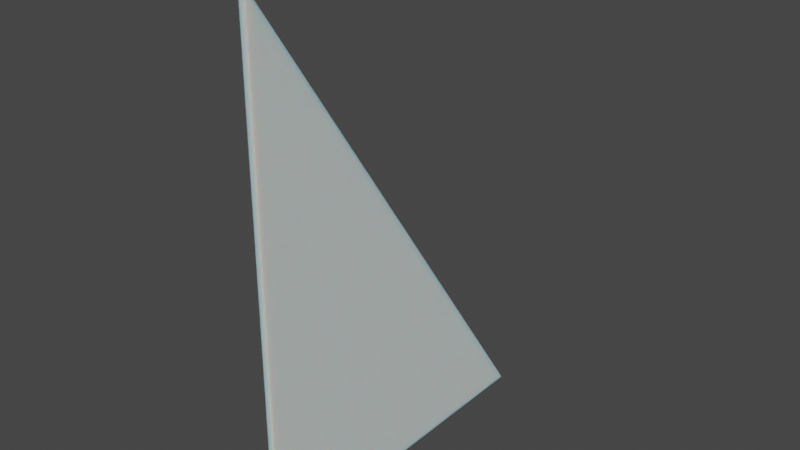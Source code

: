 # Source: Sail.blend  (saved by Blender 3.2.14; exported with 4.5.12 LTS)
import bpy
from mathutils import Matrix  # noqa: F401  (used for matrix-valued properties, if any)

bpy.ops.wm.read_factory_settings(use_empty=True)
scene = bpy.context.scene
scene.name = 'Scene'

# ---- collections
col_collection = bpy.data.collections.new('Collection'); scene.collection.children.link(col_collection)

# ---- materials (node trees are filled in below, after node groups)
mat_sailcloth = bpy.data.materials.new('Sailcloth')
mat_sailcloth.use_transparent_shadow = False

# ---- material node trees
mat_sailcloth.use_nodes = True; mat_sailcloth.node_tree.nodes.clear()
_N = mat_sailcloth.node_tree.nodes; _L = mat_sailcloth.node_tree.links
n0 = _N.new('ShaderNodeBsdfPrincipled'); n0.name = 'Principled BSDF'; n0.location = (10, 300)
n0.distribution = 'GGX'
n0.subsurface_method = 'RANDOM_WALK_SKIN'
n0.inputs[0].default_value = (0.714, 0.7033, 0.6846, 1.0)
n0.inputs[2].default_value = 0.8909
n0.inputs[3].default_value = 1.45
n0.inputs[8].default_value = 1.0
n0.inputs[10].default_value = 0.1455
n0.inputs[13].default_value = 0.1591
n0.inputs[27].default_value = (0.0, 0.0, 0.0, 1.0)
n0.inputs[28].default_value = 1.0
n1 = _N.new('ShaderNodeOutputMaterial'); n1.name = 'Material Output'; n1.location = (300, 300)
_L.new(n0.outputs[0], n1.inputs[0])
n1.is_active_output = True

# ---- world
world_world = bpy.data.worlds.new('World'); scene.world = world_world
world_world.use_nodes = True; world_world.node_tree.nodes.clear()
_N = world_world.node_tree.nodes; _L = world_world.node_tree.links
n0 = _N.new('ShaderNodeOutputWorld'); n0.name = 'World Output'; n0.location = (300, 300)
n1 = _N.new('ShaderNodeBackground'); n1.name = 'Background'; n1.location = (10, 300)
n1.inputs[0].default_value = (0.05088, 0.05088, 0.05088, 1.0)
_L.new(n1.outputs[0], n0.inputs[0])
n0.is_active_output = True
world_world.color = (0.05088, 0.05088, 0.05088)
world_world.use_sun_shadow = False
world_world.sun_shadow_jitter_overblur = 0.0

# ---- meshes
me_plane_001 = bpy.data.meshes.new('Plane.001')
me_plane_001.from_pydata([(0.0, -0.7237, 2.148), (0.0, -0.7237, -1.074), (0.0, 1.447, -1.074)], [], [(0, 1, 2)])
_uv = me_plane_001.uv_layers.new(name='UVMap')
_uv.uv.foreach_set('vector', [0.0, 0.0, 1.0, 0.0, 1.0, 1.0])
me_plane_001.materials.append(mat_sailcloth)
me_plane_001.update()

# ---- objects
ob_sail = bpy.data.objects.new('Sail', me_plane_001)

# ---- transforms, parenting, visibility, modifiers, constraints
ob_sail.location = (0.0, 0.0, 0.0)
_m = ob_sail.modifiers.new('Solidify', 'SOLIDIFY')
_m.thickness = 0.04
_m.offset = 0.0

# ---- collection membership
col_collection.objects.link(ob_sail)

# ---- scene / render settings (as saved in the file)
scene.frame_start = 1; scene.frame_end = 250; scene.frame_set(1)
scene.render.engine = 'BLENDER_EEVEE_NEXT'
scene.cycles.sampling_pattern = 'TABULATED_SOBOL'
scene.cycles.use_light_tree = False
scene.view_settings.view_transform = 'Filmic'
bpy.context.view_layer.update()

# ---- added for rendering (the .blend has no active camera and no usable light): camera, sun
cam_auto = bpy.data.cameras.new('AutoCamera')
cam_auto.lens = 50.0
cam_auto.sensor_width = 36.0
cam_auto.clip_end = 1000.0
ob_auto_camera = bpy.data.objects.new('AutoCamera', cam_auto)
scene.collection.objects.link(ob_auto_camera)
ob_auto_camera.location = (3.59523, -3.9524, 3.41324)
ob_auto_camera.rotation_euler = (1.09748, -7.21219e-08, 0.694738)
scene.camera = ob_auto_camera
light_auto_sun = bpy.data.lights.new('AutoSun', 'SUN')
light_auto_sun.energy = 3.0
light_auto_sun.angle = 0.0523599
ob_auto_sun = bpy.data.objects.new('AutoSun', light_auto_sun)
scene.collection.objects.link(ob_auto_sun)
ob_auto_sun.rotation_euler = (0.872665, 0.174533, 0.523599)
bpy.context.view_layer.update()
